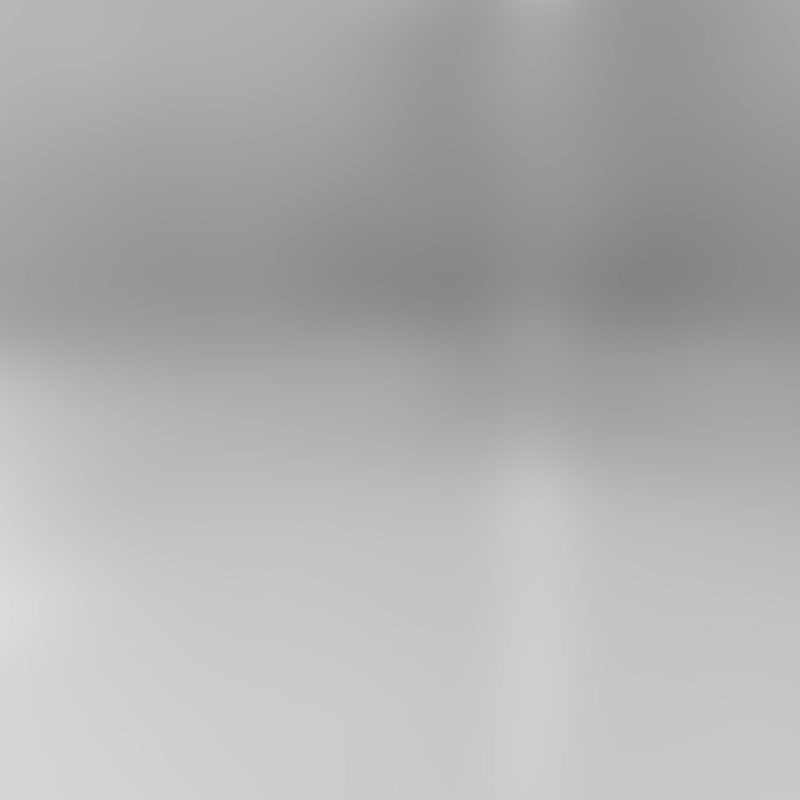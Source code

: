 # Source: thumbnail.blend  (saved by Blender 2.80.75; exported with 4.5.12 LTS)
import bpy
from mathutils import Matrix  # noqa: F401  (used for matrix-valued properties, if any)

bpy.ops.wm.read_factory_settings(use_empty=True)
scene = bpy.context.scene
scene.name = 'Scene'

# ---- collections
col_collection_1 = bpy.data.collections.new('Collection 1'); scene.collection.children.link(col_collection_1)

# ---- images (referenced by path relative to the original .blend; pixels are not part of the script)
import os
ASSET_DIR = os.environ.get("B2B_ASSET_DIR", "")  # directory of the original .blend (textures are referenced by path, not embedded)
HERE = os.path.dirname(os.path.abspath(__file__))  # packed textures are extracted next to this script under _unpacked/

def load_image(name, relpath, width, height, colorspace="sRGB"):
    """Load a texture the original file referenced (path relative to the .blend, or extracted next to this script)."""
    p = next((c for c in (os.path.join(HERE, relpath), os.path.join(ASSET_DIR, relpath)) if relpath and os.path.exists(c)), "")
    if p:
        img = bpy.data.images.load(p, check_existing=True)
        img.name = name
    else:  # same state as the original file: an image datablock whose file is absent (Cycles renders it pink)
        img = bpy.data.images.new(name, width, height)
        img.source = "FILE"
        img.filepath = "//" + (relpath or name)
    img.colorspace_settings.name = colorspace
    return img
img_studio008small_hdr = load_image('studio008small.hdr', '_unpacked/studio008small.7e815504.hdr', 500, 250, 'Linear Rec.709')

# ---- world
world_studio008small = bpy.data.worlds.new('studio008small'); scene.world = world_studio008small
world_studio008small.use_nodes = True; world_studio008small.node_tree.nodes.clear()
_N = world_studio008small.node_tree.nodes; _L = world_studio008small.node_tree.links
n0 = _N.new('ShaderNodeOutputWorld'); n0.name = 'World Output'; n0.location = (300, 300)
n1 = _N.new('ShaderNodeBackground'); n1.name = 'Background'; n1.location = (10, 300)
n1.inputs[1].default_value = 3.0
n2 = _N.new('ShaderNodeTexEnvironment'); n2.name = 'Environment Texture'; n2.location = (-200, 300)
n2.width = 140
n2.image = img_studio008small_hdr
n3 = _N.new('ShaderNodeMapping'); n3.name = 'Mapping'; n3.location = (-550, 300)
n4 = _N.new('ShaderNodeTexCoord'); n4.name = 'Texture Coordinate'; n4.location = (-750, 300)
_L.new(n1.outputs[0], n0.inputs[0])
_L.new(n2.outputs[0], n1.inputs[0])
_L.new(n3.outputs[0], n2.inputs[0])
_L.new(n4.outputs[0], n3.inputs[0])
n0.is_active_output = True
world_studio008small.use_sun_shadow = False
world_studio008small.sun_shadow_jitter_overblur = 0.0
world_studio008small.cycles.sampling_method = 'MANUAL'

# ---- cameras
cam_camera = bpy.data.cameras.new('Camera')
cam_camera.clip_start = 0.0254
cam_camera.clip_end = 9999.0
cam_camera.lens = 35.0
cam_camera.sensor_width = 32.0
cam_camera.sensor_height = 18.0
cam_camera.ortho_scale = 200.0
cam_camera.display_size = 2.0
cam_camera.dof.focus_distance = 0.0
cam_camera.dof.aperture_fstop = 128.0
cam_camera.dof.aperture_blades = 6

# ---- lights
light_sun = bpy.data.lights.new('Sun', 'SUN')
light_sun.transmission_factor = 0.0
light_sun.angle = 0.1993
light_sun.energy = 1.0
light_sun.shadow_buffer_clip_start = 0.5
light_sun.shadow_soft_size = 0.1
light_sun.shadow_cascade_max_distance = 1000.0

# ---- objects
ob_sun = bpy.data.objects.new('Sun', light_sun)
ob_camera = bpy.data.objects.new('Camera', cam_camera)

# ---- transforms, parenting, visibility, modifiers, constraints
ob_sun.location = (12.02, -9.811, 10.03)
ob_sun.rotation_euler = (0.291, 0.6263, -0.214)
ob_sun.lineart.crease_threshold = 0.0
ob_camera.location = (-9.286, -12.47, 3.32)
ob_camera.rotation_euler = (1.407, 8.194e-07, -0.63)
ob_camera.lineart.crease_threshold = 0.0

# ---- collection membership
col_collection_1.objects.link(ob_sun)
col_collection_1.objects.link(ob_camera)

# ---- scene / render settings (as saved in the file)
scene.camera = ob_camera
scene.frame_start = 1; scene.frame_end = 250; scene.frame_set(1)
scene.render.engine = 'CYCLES'
scene.render.resolution_x = 540
scene.render.resolution_y = 540
scene.render.dither_intensity = 0.0
scene.render.film_transparent = True
scene.cycles.use_denoising = False
scene.cycles.samples = 128
scene.cycles.sampling_pattern = 'TABULATED_SOBOL'
scene.cycles.use_adaptive_sampling = False
scene.cycles.use_light_tree = False
scene.cycles.blur_glossy = 0.0
scene.cycles.sample_clamp_indirect = 0.0
scene.view_settings.view_transform = 'Standard'
bpy.context.view_layer.update()
